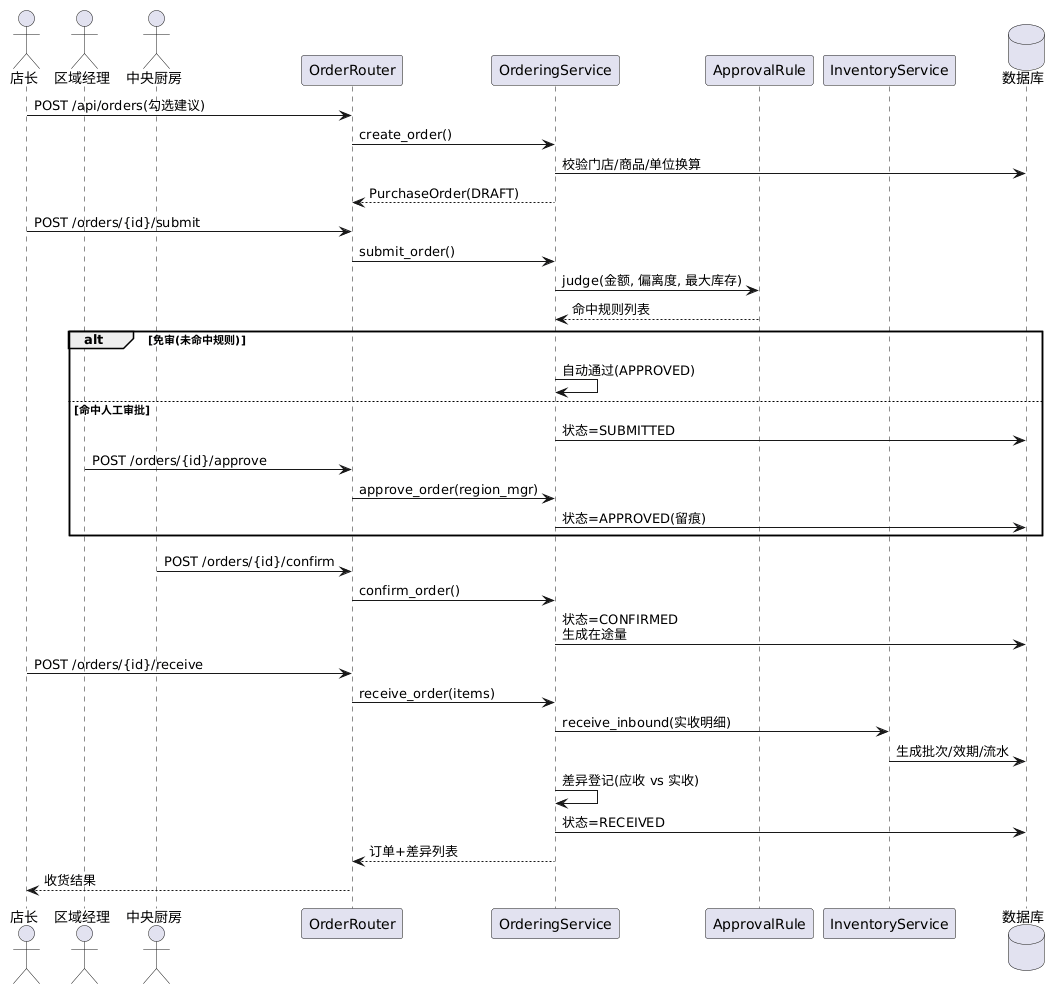

The diagram above was rendered by PlantUML. Its source (embedded in the PNG):
@startuml
skinparam backgroundColor #FFFFFF
actor 店长 as SM
actor 区域经理 as RM
actor 中央厨房 as WH
participant "OrderRouter" as RT
participant "OrderingService" as SV
participant "ApprovalRule" as AR
participant "InventoryService" as INV
database "数据库" as DB

SM -> RT : POST /api/orders(勾选建议)
RT -> SV : create_order()
SV -> DB : 校验门店/商品/单位换算
SV --> RT : PurchaseOrder(DRAFT)
SM -> RT : POST /orders/{id}/submit
RT -> SV : submit_order()
SV -> AR : judge(金额, 偏离度, 最大库存)
AR --> SV : 命中规则列表
alt 免审(未命中规则)
  SV -> SV : 自动通过(APPROVED)
else 命中人工审批
  SV -> DB : 状态=SUBMITTED
  RM -> RT : POST /orders/{id}/approve
  RT -> SV : approve_order(region_mgr)
  SV -> DB : 状态=APPROVED(留痕)
end
WH -> RT : POST /orders/{id}/confirm
RT -> SV : confirm_order()
SV -> DB : 状态=CONFIRMED\n生成在途量
SM -> RT : POST /orders/{id}/receive
RT -> SV : receive_order(items)
SV -> INV : receive_inbound(实收明细)
INV -> DB : 生成批次/效期/流水
SV -> SV : 差异登记(应收 vs 实收)
SV -> DB : 状态=RECEIVED
SV --> RT : 订单+差异列表
RT --> SM : 收货结果
@enduml